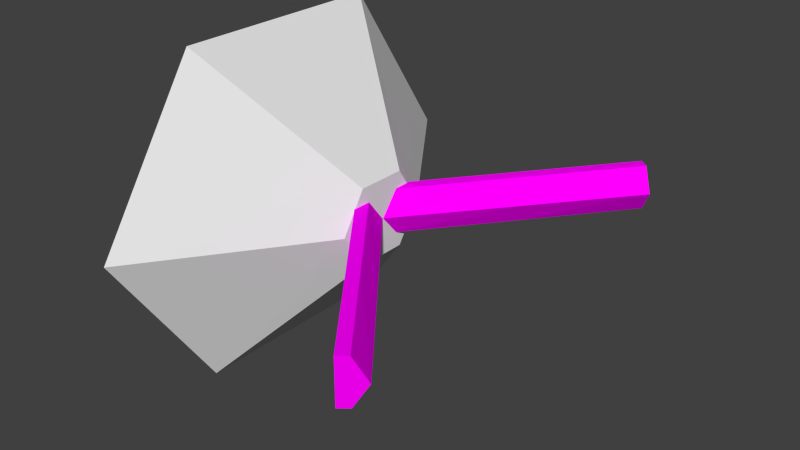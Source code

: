 # Source: cyber_access_port.blend  (saved by Blender 2.78.0; exported with 4.5.12 LTS)
import bpy
from mathutils import Matrix  # noqa: F401  (used for matrix-valued properties, if any)

bpy.ops.wm.read_factory_settings(use_empty=True)
scene = bpy.context.scene
scene.name = 'Scene'

# ---- collections
col_collection_1 = bpy.data.collections.new('Collection 1'); scene.collection.children.link(col_collection_1)

# ---- images (referenced by path relative to the original .blend; pixels are not part of the script)
import os
ASSET_DIR = os.environ.get("B2B_ASSET_DIR", "")  # directory of the original .blend (textures are referenced by path, not embedded)
HERE = os.path.dirname(os.path.abspath(__file__))  # packed textures are extracted next to this script under _unpacked/

def load_image(name, relpath, width, height, colorspace="sRGB"):
    """Load a texture the original file referenced (path relative to the .blend, or extracted next to this script)."""
    p = next((c for c in (os.path.join(HERE, relpath), os.path.join(ASSET_DIR, relpath)) if relpath and os.path.exists(c)), "")
    if p:
        img = bpy.data.images.load(p, check_existing=True)
        img.name = name
    else:  # same state as the original file: an image datablock whose file is absent (Cycles renders it pink)
        img = bpy.data.images.new(name, width, height)
        img.source = "FILE"
        img.filepath = "//" + (relpath or name)
    img.colorspace_settings.name = colorspace
    return img
img_console3_1_tga = load_image('console3_1.tga', 'console3_1.tga', 1024, 1024, 'sRGB')
img_console1_7_tga = load_image('console1_7.tga', 'console1_7.tga', 1024, 1024, 'sRGB')

# ---- materials (node trees are filled in below, after node groups)
mat_console3_1 = bpy.data.materials.new('console3_1')
mat_console3_1.alpha_threshold = 0.0
mat_console3_1.use_transparent_shadow = False
mat_console3_1.roughness = 0.5
mat_console3_1.line_color = (0.0, 0.0, 0.0, 1.0)
mat_console1_7 = bpy.data.materials.new('console1_7')
mat_console1_7.alpha_threshold = 0.0
mat_console1_7.use_transparent_shadow = False
mat_console1_7.roughness = 0.5

# ---- material node trees
mat_console3_1.use_nodes = True; mat_console3_1.node_tree.nodes.clear()
_N = mat_console3_1.node_tree.nodes; _L = mat_console3_1.node_tree.links
n0 = _N.new('ShaderNodeOutputMaterial'); n0.name = 'Material Output'; n0.location = (300, 300)
n1 = _N.new('ShaderNodeBsdfDiffuse'); n1.name = 'Diffuse BSDF'; n1.location = (10, 300)
n2 = _N.new('ShaderNodeTexImage'); n2.name = 'Image Texture'; n2.location = (-180, 300)
n2.width = 140
n2.image = img_console3_1_tga
_L.new(n1.outputs[0], n0.inputs[0])
_L.new(n2.outputs[0], n1.inputs[0])
n0.is_active_output = True
mat_console1_7.use_nodes = True; mat_console1_7.node_tree.nodes.clear()
_N = mat_console1_7.node_tree.nodes; _L = mat_console1_7.node_tree.links
n0 = _N.new('ShaderNodeOutputMaterial'); n0.name = 'Material Output'; n0.location = (300, 300)
n1 = _N.new('ShaderNodeBsdfDiffuse'); n1.name = 'Diffuse BSDF'; n1.location = (10, 300)
n2 = _N.new('ShaderNodeTexImage'); n2.name = 'Image Texture'; n2.location = (-180, 300)
n2.width = 140
n2.image = img_console1_7_tga
_L.new(n1.outputs[0], n0.inputs[0])
_L.new(n2.outputs[0], n1.inputs[0])
n0.is_active_output = True

# ---- world
world_world = bpy.data.worlds.new('World'); scene.world = world_world
world_world.color = (0.05088, 0.05088, 0.05088)
world_world.use_sun_shadow = False
world_world.sun_shadow_jitter_overblur = 0.0
world_world.cycles.sampling_method = 'NONE'
world_world.cycles.sample_map_resolution = 256

# ---- meshes
me_cylinder_001 = bpy.data.meshes.new('Cylinder.001')
me_cylinder_001.from_pydata([(0.3743, -0.1131, -0.06684), (0.3743, -0.0521, -0.06684), (0.8465, -0.652, -0.06684), (0.8178, -0.6748, -0.06684), (0.3743, -0.1131, 0.07374), (0.3743, -0.0521, 0.07374), (0.8465, -0.652, 0.07374), (0.8178, -0.6748, 0.07374), (0.3743, 0.005362, 0.0), (0.8809, -0.6245, 0.0), (0.6104, -0.352, 0.07374), (0.6104, -0.352, -0.06684), (0.5961, -0.394, 0.07374), (0.5961, -0.394, -0.06684), (0.6276, -0.3096, 0.0), (0.3743, 0.1223, 0.07374), (0.3743, 0.06131, 0.07374), (0.8465, 0.6612, 0.07374), (0.8178, 0.684, 0.07374), (0.3743, 0.1223, -0.06684), (0.3743, 0.06131, -0.06684), (0.8465, 0.6612, -0.06684), (0.8178, 0.684, -0.06684), (0.3743, 0.003851, 0.0), (0.8809, 0.6337, 0.0), (0.6104, 0.3612, -0.06684), (0.6104, 0.3612, 0.07374), (0.5961, 0.4032, -0.06684), (0.5961, 0.4032, 0.07374), (0.6276, 0.3188, 0.0)], [], [(11, 1, 8, 14), (6, 7, 3, 2), (12, 4, 0, 13), (13, 11, 2, 3), (12, 10, 5, 4), (10, 6, 9, 14), (6, 2, 9), (1, 5, 8), (2, 11, 14, 9), (7, 12, 13, 3), (0, 1, 11, 13), (7, 6, 10, 12), (5, 10, 14, 8), (26, 16, 23, 29), (21, 22, 18, 17), (27, 19, 15, 28), (28, 26, 17, 18), (27, 25, 20, 19), (25, 21, 24, 29), (21, 17, 24), (16, 20, 23), (17, 26, 29, 24), (22, 27, 28, 18), (15, 16, 26, 28), (22, 21, 25, 27), (20, 25, 29, 23)])
me_cylinder_001.polygons.foreach_set('material_index', [1, 1, 1, 1, 1, 1, 1, 0, 1, 1, 1, 1, 1, 1, 1, 1, 1, 1, 1, 1, 0, 1, 1, 1, 1, 1])
_uv = me_cylinder_001.uv_layers.new(name='UVMap')
_uv.uv.foreach_set('vector', [0.8273, 0.5, 0.8273, 0.9999, 0.5, 0.9999, 0.5, 0.5, 0.0, 0.0, 0.0, 0.0, 0.0, 0.0, 0.0, 0.0, 0.3393, 0.07935, 0.3393, 0.01124, 0.6607, 0.01124, 0.6607, 0.07935, 0.0, 0.0, 0.0, 0.0, 0.0, 0.0, 0.0, 0.0, 0.0, 0.0, 0.0, 0.0, 0.0, 0.0, 0.0, 0.0, 0.1727, 0.5, 0.1727, 5.716e-05, 0.5, 5.716e-05, 0.5, 0.5, 0.0, 0.0, 0.0, 0.0, 0.0, 0.0, 0.0, 0.0, 0.0, 0.0, 0.0, 0.0, 0.8273, 5.728e-05, 0.8273, 0.5, 0.5, 0.5, 0.5, 5.716e-05, 0.3393, 0.4717, 0.3393, 0.07935, 0.6607, 0.07935, 0.6607, 0.4717, 0.0, 0.0, 0.0, 0.0, 0.0, 0.0, 0.0, 0.0, 0.0, 0.0, 0.0, 0.0, 0.0, 0.0, 0.0, 0.0, 0.1727, 0.9999, 0.1727, 0.5, 0.5, 0.5, 0.5, 0.9999, 0.8273, 0.5, 0.8273, 0.9999, 0.5, 0.9999, 0.5, 0.5, 0.0, 0.0, 0.0, 0.0, 0.0, 0.0, 0.0, 0.0, 0.3393, 0.07935, 0.3393, 0.01124, 0.6607, 0.01124, 0.6607, 0.07935, 0.0, 0.0, 0.0, 0.0, 0.0, 0.0, 0.0, 0.0, 0.0, 0.0, 0.0, 0.0, 0.0, 0.0, 0.0, 0.0, 0.1727, 0.5, 0.1727, 5.716e-05, 0.5, 5.716e-05, 0.5, 0.5, 0.0, 0.0, 0.0, 0.0, 0.0, 0.0, 0.0, 0.0, 0.0, 0.0, 0.0, 0.0, 0.8273, 5.728e-05, 0.8273, 0.5, 0.5, 0.5, 0.5, 5.716e-05, 0.3393, 0.4717, 0.3393, 0.07935, 0.6607, 0.07935, 0.6607, 0.4717, 0.0, 0.0, 0.0, 0.0, 0.0, 0.0, 0.0, 0.0, 0.0, 0.0, 0.0, 0.0, 0.0, 0.0, 0.0, 0.0, 0.1727, 0.9999, 0.1727, 0.5, 0.5, 0.5, 0.5, 0.9999])
me_cylinder_001.materials.append(mat_console3_1)
me_cylinder_001.materials.append(mat_console1_7)
me_cylinder_001.use_remesh_preserve_volume = False
me_cylinder_001.use_remesh_preserve_attributes = False
me_cylinder_001.use_mirror_vertex_groups = False
me_cylinder_001.update()
me_cylinder = bpy.data.meshes.new('Cylinder')
me_cylinder.from_pydata([(0.0002496, 0.6786, 0.0), (0.3756, 0.1576, 0.0), (0.0002496, 0.3393, -0.5133), (0.3756, 0.07888, -0.1152), (0.0002497, -0.3393, -0.5133), (0.3756, -0.07852, -0.1152), (0.0002496, -0.6786, 0.0), (0.3756, -0.1572, 0.0), (0.0002496, -0.3393, 0.5165), (0.3756, -0.07852, 0.1237), (0.0002496, 0.3393, 0.5165), (0.3756, 0.07888, 0.1237), (0.07007, 0.5817, 0.0), (0.07007, 0.2909, -0.4393), (0.07007, -0.2908, -0.4393), (0.07007, -0.5816, 0.0), (0.07007, -0.2908, 0.4434), (0.07007, 0.2909, 0.4434), (0.02055, 0.3252, -0.4918), (0.02055, -0.3252, -0.4918), (0.02055, -0.6504, 0.0), (0.02055, -0.3252, 0.4952), (0.02055, 0.3252, 0.4952), (0.02055, 0.6504, 0.0)], [], [(12, 1, 3, 13), (13, 3, 5, 14), (14, 5, 7, 15), (15, 7, 9, 16), (3, 1, 11, 9, 7, 5), (17, 11, 1, 12), (16, 9, 11, 17), (23, 12, 13, 18), (18, 13, 14, 19), (19, 14, 15, 20), (20, 15, 16, 21), (22, 17, 12, 23), (21, 16, 17, 22), (0, 23, 18, 2), (2, 18, 19, 4), (4, 19, 20, 6), (6, 20, 21, 8), (10, 22, 23, 0), (8, 21, 22, 10)])
_uv = me_cylinder.uv_layers.new(name='UVMap')
_uv.uv.foreach_set('vector', [0.1366, 0.8125, 0.4178, 0.001909, 0.5902, 0.001909, 0.866, 0.8125, 0.09327, 0.8102, 0.4419, 0.0, 0.5579, 0.0, 0.9075, 0.8102, 0.1335, 0.8111, 0.4154, 0.005381, 0.5878, 0.005381, 0.867, 0.8111, 0.1213, 0.814, 0.4115, -0.001357, 0.5889, -0.001357, 0.8763, 0.814, 0.5663, 0.1162, 0.6325, 0.2387, 0.5663, 0.3612, 0.434, 0.3612, 0.3678, 0.2387, 0.434, 0.1162, 0.1294, 0.8128, 0.4138, 0.002267, 0.5862, 0.002267, 0.8694, 0.8128, 0.1168, 0.814, 0.4071, 0.0, 0.5934, 0.0, 0.8833, 0.814, 0.03771, 0.9439, 0.09366, 0.8125, 0.9093, 0.8125, 0.9645, 0.9439, 0.03678, 0.9414, 0.09327, 0.8102, 0.9075, 0.8102, 0.9641, 0.9414, 0.03395, 0.9417, 0.09017, 0.8111, 0.9104, 0.8111, 0.9661, 0.9417, 0.02568, 0.9461, 0.07645, 0.814, 0.9208, 0.814, 0.9711, 0.9461, 0.0288, 0.9442, 0.08557, 0.8128, 0.9131, 0.8128, 0.9694, 0.9442, 0.02079, 0.9459, 0.07148, 0.814, 0.9286, 0.814, 0.9792, 0.9459, 0.01477, 0.9978, 0.03771, 0.9439, 0.9645, 0.9439, 0.9871, 0.9978, 0.01362, 0.9953, 0.03678, 0.9414, 0.9641, 0.9414, 0.9874, 0.9953, 0.0109, 0.9953, 0.03395, 0.9417, 0.9661, 0.9417, 0.9889, 0.9953, 0.004853, 1.0, 0.02568, 0.9461, 0.9711, 0.9461, 0.9917, 1.0, 0.005522, 0.9981, 0.0288, 0.9442, 0.9694, 0.9442, 0.9925, 0.9981, 0.0, 1.0, 0.02079, 0.9459, 0.9792, 0.9459, 1.0, 1.0])
me_cylinder.use_remesh_preserve_volume = False
me_cylinder.use_remesh_preserve_attributes = False
me_cylinder.use_mirror_vertex_groups = False
me_cylinder.update()

# ---- objects
ob_cyberport_mesh_handles = bpy.data.objects.new('cyberport_mesh_handles', me_cylinder_001)
ob_cyberport_mesh = bpy.data.objects.new('cyberport_mesh', me_cylinder)

# ---- transforms, parenting, visibility, modifiers, constraints
ob_cyberport_mesh_handles.location = (0.0, 0.0, 0.0)
ob_cyberport_mesh_handles.lineart.crease_threshold = 0.0
ob_cyberport_mesh.location = (0.0, 0.0, 0.0)
ob_cyberport_mesh.lineart.crease_threshold = 0.0

# ---- collection membership
col_collection_1.objects.link(ob_cyberport_mesh_handles)
col_collection_1.objects.link(ob_cyberport_mesh)

# ---- scene / render settings (as saved in the file)
scene.frame_start = 1; scene.frame_end = 2; scene.frame_set(1)
scene.render.engine = 'BLENDER_EEVEE_NEXT'
scene.render.resolution_percentage = 50
scene.render.dither_intensity = 0.0
scene.cycles.use_denoising = False
scene.cycles.samples = 10
scene.cycles.sampling_pattern = 'TABULATED_SOBOL'
scene.cycles.light_sampling_threshold = 0.0
scene.cycles.use_adaptive_sampling = False
scene.cycles.use_light_tree = False
scene.cycles.blur_glossy = 0.0
scene.cycles.pixel_filter_type = 'GAUSSIAN'
scene.cycles.sample_clamp_indirect = 0.0
scene.view_settings.view_transform = 'Standard'
bpy.context.view_layer.update()

# ---- added for rendering (the .blend has no active camera and no usable light): camera, sun
cam_auto = bpy.data.cameras.new('AutoCamera')
cam_auto.lens = 50.0
cam_auto.sensor_width = 36.0
cam_auto.clip_end = 1000.0
ob_auto_camera = bpy.data.objects.new('AutoCamera', cam_auto)
scene.collection.objects.link(ob_auto_camera)
ob_auto_camera.location = (2.21858, -2.13087, 1.42395)
ob_auto_camera.rotation_euler = (1.09748, -7.21219e-08, 0.694738)
scene.camera = ob_auto_camera
light_auto_sun = bpy.data.lights.new('AutoSun', 'SUN')
light_auto_sun.energy = 3.0
light_auto_sun.angle = 0.0523599
ob_auto_sun = bpy.data.objects.new('AutoSun', light_auto_sun)
scene.collection.objects.link(ob_auto_sun)
ob_auto_sun.rotation_euler = (0.872665, 0.174533, 0.523599)
bpy.context.view_layer.update()
